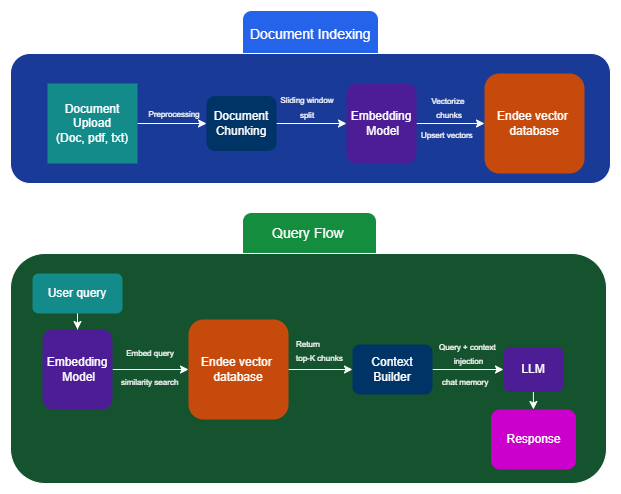

The diagram above was exported from draw.io. Its source (the exported page's mxGraphModel, read from the mxfile embedded in the PNG):
<mxGraphModel dx="1042" dy="527" grid="1" gridSize="10" guides="1" tooltips="1" connect="1" arrows="1" fold="1" page="1" pageScale="1" pageWidth="850" pageHeight="1100" math="0" shadow="0">
  <root>
    <mxCell id="0" />
    <mxCell id="1" parent="0" />
    <mxCell id="mzK-s02C890MT0Nqv6Vh-53" parent="1" style="rounded=1;whiteSpace=wrap;html=1;fillColor=light-dark(#FFFFFF,#158D3F);" value="&lt;span style=&quot;color: rgba(0, 0, 0, 0); font-family: monospace; font-size: 0px; text-align: start; text-wrap-mode: nowrap;&quot;&gt;%3CmxGraphModel%3E%3Croot%3E%3CmxCell%20id%3D%220%22%2F%3E%3CmxCell%20id%3D%221%22%20parent%3D%220%22%2F%3E%3CmxCell%20id%3D%222%22%20parent%3D%221%22%20style%3D%22rounded%3D1%3BwhiteSpace%3Dwrap%3Bhtml%3D1%3B%22%20value%3D%22%22%20vertex%3D%221%22%3E%3CmxGeometry%20height%3D%22280%22%20width%3D%22596%22%20x%3D%2234%22%20y%3D%22350%22%20as%3D%22geometry%22%2F%3E%3C%2FmxCell%3E%3C%2Froot%3E%3C%2FmxGraphModel%3E&lt;/span&gt;" vertex="1">
      <mxGeometry height="60" width="134" x="266" y="329" as="geometry" />
    </mxCell>
    <mxCell id="mzK-s02C890MT0Nqv6Vh-52" parent="1" style="rounded=1;whiteSpace=wrap;html=1;fillColor=light-dark(#FFFFFF,#14532D);" value="" vertex="1">
      <mxGeometry height="230" width="596" x="34" y="370" as="geometry" />
    </mxCell>
    <mxCell id="mzK-s02C890MT0Nqv6Vh-51" parent="1" style="rounded=1;whiteSpace=wrap;html=1;fillColor=light-dark(#FFFFFF,#2563EB);" value="" vertex="1">
      <mxGeometry height="60" width="136" x="266" y="127" as="geometry" />
    </mxCell>
    <mxCell id="mzK-s02C890MT0Nqv6Vh-49" parent="1" style="rounded=1;whiteSpace=wrap;html=1;fillColor=light-dark(#FFFFFF,#193B97);" value="" vertex="1">
      <mxGeometry height="130" width="600" x="34" y="170" as="geometry" />
    </mxCell>
    <mxCell id="mzK-s02C890MT0Nqv6Vh-19" edge="1" parent="1" source="user" style="edgeStyle=orthogonalEdgeStyle;rounded=0;orthogonalLoop=1;jettySize=auto;html=1;exitX=1;exitY=0.5;exitDx=0;exitDy=0;entryX=0;entryY=0.5;entryDx=0;entryDy=0;" target="clientApp">
      <mxGeometry relative="1" as="geometry" />
    </mxCell>
    <mxCell id="user" parent="1" style="shape=mxgraph.aws3.User;html=1;whiteSpace=wrap;fillColor=light-dark(#D86613,#128B8A);strokeColor=none;" value="Document Upload&lt;div&gt;(Doc, pdf, txt)&lt;/div&gt;" vertex="1">
      <mxGeometry height="80" width="90" x="71" y="200" as="geometry" />
    </mxCell>
    <mxCell id="mzK-s02C890MT0Nqv6Vh-25" edge="1" parent="1" source="clientApp" style="edgeStyle=orthogonalEdgeStyle;rounded=0;orthogonalLoop=1;jettySize=auto;html=1;exitX=1;exitY=0.5;exitDx=0;exitDy=0;entryX=0;entryY=0.5;entryDx=0;entryDy=0;" target="embeddingModel">
      <mxGeometry relative="1" as="geometry" />
    </mxCell>
    <mxCell id="clientApp" parent="1" style="shape=mxgraph.aws3.Web_Application;html=1;whiteSpace=wrap;fillColor=light-dark(#F58534,#003366);strokeColor=none;rounded=1;shadow=0;" value="Document Chunking" vertex="1">
      <mxGeometry height="55" width="70" x="230" y="212.5" as="geometry" />
    </mxCell>
    <mxCell id="mzK-s02C890MT0Nqv6Vh-28" edge="1" parent="1" source="embeddingModel" style="edgeStyle=orthogonalEdgeStyle;rounded=0;orthogonalLoop=1;jettySize=auto;html=1;exitX=1;exitY=0.5;exitDx=0;exitDy=0;" target="vectorDB">
      <mxGeometry relative="1" as="geometry" />
    </mxCell>
    <mxCell id="embeddingModel" parent="1" style="shape=mxgraph.aws3.Machine_Learning;html=1;whiteSpace=wrap;fillColor=light-dark(#F58534,#4C1D95);strokeColor=none;rounded=1;shadow=0;" value="Embedding&lt;div&gt;&amp;nbsp;Model&lt;/div&gt;" vertex="1">
      <mxGeometry height="80" width="70" x="370" y="200" as="geometry" />
    </mxCell>
    <mxCell id="vectorDB" parent="1" style="shape=mxgraph.aws3.DynamoDB;html=1;whiteSpace=wrap;fillColor=light-dark(#F58534,#C64A0C);strokeColor=none;rounded=1;shadow=0;" value="Endee vector&amp;nbsp;&lt;div&gt;&lt;span style=&quot;background-color: transparent; color: light-dark(rgb(0, 0, 0), rgb(255, 255, 255));&quot;&gt;database&lt;/span&gt;&lt;/div&gt;" vertex="1">
      <mxGeometry height="100" width="100" x="508" y="190" as="geometry" />
    </mxCell>
    <mxCell id="mzK-s02C890MT0Nqv6Vh-56" edge="1" parent="1" style="edgeStyle=orthogonalEdgeStyle;rounded=0;orthogonalLoop=1;jettySize=auto;html=1;entryX=0.5;entryY=0;entryDx=0;entryDy=0;">
      <mxGeometry relative="1" as="geometry">
        <mxPoint x="556.88" y="494.5" as="sourcePoint" />
        <mxPoint x="556.88" y="526" as="targetPoint" />
      </mxGeometry>
    </mxCell>
    <mxCell id="llm" parent="1" style="shape=mxgraph.aws3.SageMaker;html=1;whiteSpace=wrap;fillColor=light-dark(#F58534,#4C1D95);strokeColor=none;rounded=1;shadow=0;" value="LLM" vertex="1">
      <mxGeometry height="45" width="60" x="527" y="463.5" as="geometry" />
    </mxCell>
    <mxCell id="mzK-s02C890MT0Nqv6Vh-36" edge="1" parent="1" source="sourceDocs" style="edgeStyle=orthogonalEdgeStyle;rounded=0;orthogonalLoop=1;jettySize=auto;html=1;entryX=0.5;entryY=0;entryDx=0;entryDy=0;" target="mzK-s02C890MT0Nqv6Vh-35">
      <mxGeometry relative="1" as="geometry" />
    </mxCell>
    <mxCell id="sourceDocs" parent="1" style="shape=mxgraph.aws3.Data_Source;html=1;whiteSpace=wrap;fillColor=light-dark(#D86613,#128B8A);strokeColor=none;rounded=1;shadow=0;" value="User query" vertex="1">
      <mxGeometry height="40" width="90" x="56" y="390" as="geometry" />
    </mxCell>
    <mxCell id="mzK-s02C890MT0Nqv6Vh-4" parent="1" style="shape=mxgraph.aws3.DynamoDB;html=1;whiteSpace=wrap;fillColor=light-dark(#F58534,#CC00CC);strokeColor=none;rounded=1;shadow=0;" value="Response" vertex="1">
      <mxGeometry height="60" width="85" x="514.5" y="526" as="geometry" />
    </mxCell>
    <mxCell id="mzK-s02C890MT0Nqv6Vh-45" edge="1" parent="1" source="mzK-s02C890MT0Nqv6Vh-18" style="edgeStyle=orthogonalEdgeStyle;rounded=0;orthogonalLoop=1;jettySize=auto;html=1;" target="llm" value="">
      <mxGeometry relative="1" as="geometry" />
    </mxCell>
    <mxCell id="mzK-s02C890MT0Nqv6Vh-18" parent="1" style="shape=mxgraph.aws3.DynamoDB;html=1;whiteSpace=wrap;fillColor=light-dark(#F58534,#003366);strokeColor=none;rounded=1;shadow=0;" value="Context&lt;div&gt;Builder&lt;/div&gt;" vertex="1">
      <mxGeometry height="50" width="80" x="376" y="461" as="geometry" />
    </mxCell>
    <mxCell id="mzK-s02C890MT0Nqv6Vh-20" parent="1" style="text;html=1;whiteSpace=wrap;strokeColor=none;fillColor=none;align=center;verticalAlign=middle;rounded=0;" value="&lt;font style=&quot;font-size: 8px;&quot;&gt;Preprocessing&lt;/font&gt;" vertex="1">
      <mxGeometry height="30" width="60" x="168" y="215" as="geometry" />
    </mxCell>
    <mxCell id="mzK-s02C890MT0Nqv6Vh-26" parent="1" style="text;html=1;whiteSpace=wrap;strokeColor=none;fillColor=none;align=center;verticalAlign=middle;rounded=0;" value="&lt;font style=&quot;font-size: 8px;&quot;&gt;Sliding window split&lt;/font&gt;" vertex="1">
      <mxGeometry height="30" width="60" x="301" y="207.5" as="geometry" />
    </mxCell>
    <mxCell id="mzK-s02C890MT0Nqv6Vh-29" parent="1" style="text;whiteSpace=wrap;html=1;" value="&lt;font style=&quot;font-size: 8px;&quot;&gt;Upsert vectors&lt;/font&gt;" vertex="1">
      <mxGeometry height="25" width="59" x="443" y="236.5" as="geometry" />
    </mxCell>
    <mxCell id="mzK-s02C890MT0Nqv6Vh-30" parent="1" style="text;whiteSpace=wrap;html=1;align=center;" value="&lt;font style=&quot;font-size: 8px;&quot;&gt;Vectorize&amp;nbsp;&lt;/font&gt;&lt;div&gt;&lt;font style=&quot;font-size: 8px;&quot;&gt;chunks&lt;/font&gt;&lt;/div&gt;" vertex="1">
      <mxGeometry height="40" width="50" x="448" y="202.5" as="geometry" />
    </mxCell>
    <mxCell id="mzK-s02C890MT0Nqv6Vh-44" edge="1" parent="1" source="mzK-s02C890MT0Nqv6Vh-34" style="edgeStyle=orthogonalEdgeStyle;rounded=0;orthogonalLoop=1;jettySize=auto;html=1;exitX=1;exitY=0.5;exitDx=0;exitDy=0;entryX=0;entryY=0.5;entryDx=0;entryDy=0;" target="mzK-s02C890MT0Nqv6Vh-18">
      <mxGeometry relative="1" as="geometry" />
    </mxCell>
    <mxCell id="mzK-s02C890MT0Nqv6Vh-34" parent="1" style="shape=mxgraph.aws3.DynamoDB;html=1;whiteSpace=wrap;fillColor=light-dark(#F58534,#C64A0C);strokeColor=none;rounded=1;shadow=0;" value="Endee vector&amp;nbsp;&lt;div&gt;&lt;span style=&quot;background-color: transparent; color: light-dark(rgb(0, 0, 0), rgb(255, 255, 255));&quot;&gt;database&lt;/span&gt;&lt;/div&gt;" vertex="1">
      <mxGeometry height="100" width="100" x="212" y="436" as="geometry" />
    </mxCell>
    <mxCell id="mzK-s02C890MT0Nqv6Vh-37" edge="1" parent="1" source="mzK-s02C890MT0Nqv6Vh-35" style="edgeStyle=orthogonalEdgeStyle;rounded=0;orthogonalLoop=1;jettySize=auto;html=1;entryX=0;entryY=0.5;entryDx=0;entryDy=0;" target="mzK-s02C890MT0Nqv6Vh-34">
      <mxGeometry relative="1" as="geometry" />
    </mxCell>
    <mxCell id="mzK-s02C890MT0Nqv6Vh-35" parent="1" style="shape=mxgraph.aws3.Machine_Learning;html=1;whiteSpace=wrap;fillColor=light-dark(#F58534,#4C1D95);strokeColor=none;rounded=1;shadow=0;" value="Embedding&lt;div&gt;&amp;nbsp;Model&lt;/div&gt;" vertex="1">
      <mxGeometry height="80" width="70" x="66" y="446" as="geometry" />
    </mxCell>
    <mxCell id="mzK-s02C890MT0Nqv6Vh-38" parent="1" style="text;whiteSpace=wrap;html=1;" value="&lt;font style=&quot;font-size: 8px;&quot;&gt;similarity search&lt;/font&gt;" vertex="1">
      <mxGeometry height="40" width="60" x="143" y="484" as="geometry" />
    </mxCell>
    <mxCell id="mzK-s02C890MT0Nqv6Vh-39" parent="1" style="text;whiteSpace=wrap;html=1;align=center;" value="&lt;font style=&quot;font-size: 8px;&quot;&gt;Embed query&lt;/font&gt;" vertex="1">
      <mxGeometry height="40" width="70" x="139" y="455" as="geometry" />
    </mxCell>
    <mxCell id="mzK-s02C890MT0Nqv6Vh-42" parent="1" style="text;whiteSpace=wrap;html=1;" value="&lt;font style=&quot;font-size: 8px;&quot;&gt;Return&amp;nbsp;&lt;/font&gt;&lt;div&gt;&lt;font style=&quot;font-size: 8px;&quot;&gt;top-K chunks&lt;/font&gt;&lt;/div&gt;" vertex="1">
      <mxGeometry height="40" width="55" x="318" y="446" as="geometry" />
    </mxCell>
    <mxCell id="mzK-s02C890MT0Nqv6Vh-46" parent="1" style="text;whiteSpace=wrap;html=1;align=center;" value="&lt;font style=&quot;font-size: 8px;&quot;&gt;Query + context&amp;nbsp;&lt;/font&gt;&lt;div&gt;&lt;font style=&quot;font-size: 8px;&quot;&gt;injection&lt;/font&gt;&lt;/div&gt;" vertex="1">
      <mxGeometry height="32.5" width="79" x="453" y="448.75" as="geometry" />
    </mxCell>
    <mxCell id="mzK-s02C890MT0Nqv6Vh-47" parent="1" style="text;whiteSpace=wrap;html=1;" value="&lt;font style=&quot;font-size: 8px;&quot;&gt;chat memory&lt;/font&gt;" vertex="1">
      <mxGeometry height="40" width="60" x="464" y="484" as="geometry" />
    </mxCell>
    <mxCell id="mzK-s02C890MT0Nqv6Vh-50" parent="1" style="text;whiteSpace=wrap;html=1;" value="&lt;font style=&quot;font-size: 14px;&quot;&gt;Document Indexing&lt;/font&gt;" vertex="1">
      <mxGeometry height="40" width="170" x="272" y="136" as="geometry" />
    </mxCell>
    <mxCell id="mzK-s02C890MT0Nqv6Vh-55" parent="1" style="text;whiteSpace=wrap;html=1;" value="&lt;font style=&quot;font-size: 14px;&quot;&gt;Query Flow&lt;/font&gt;" vertex="1">
      <mxGeometry height="40" width="130" x="294" y="335" as="geometry" />
    </mxCell>
  </root>
</mxGraphModel>